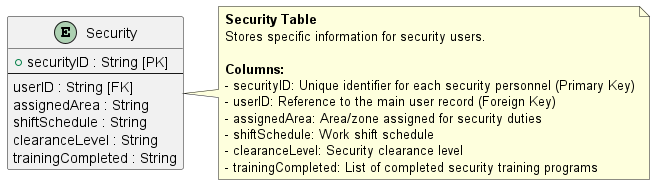

The diagram above was rendered by PlantUML. Its source (embedded in the PNG):
@startuml
' Security Table Structure

skinparam entity {
  BackgroundColor #f06292
  BorderColor black
  FontColor black
}

entity "Security" as Security {
  + securityID : String [PK]
  --
  userID : String [FK]
  assignedArea : String
  shiftSchedule : String
  clearanceLevel : String
  trainingCompleted : String
}

note right of Security
  **Security Table**
  Stores specific information for security users.
  
  **Columns:**
  - securityID: Unique identifier for each security personnel (Primary Key)
  - userID: Reference to the main user record (Foreign Key)
  - assignedArea: Area/zone assigned for security duties
  - shiftSchedule: Work shift schedule
  - clearanceLevel: Security clearance level
  - trainingCompleted: List of completed security training programs
end note

@enduml